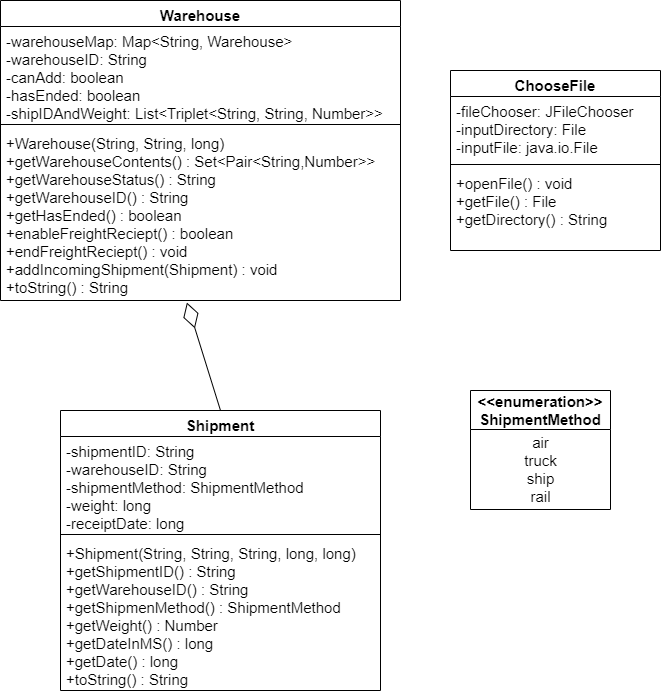

The diagram above was exported from draw.io. Its source (the exported page's mxGraphModel, read from the mxfile embedded in the PNG):
<mxGraphModel dx="782" dy="441" grid="1" gridSize="10" guides="1" tooltips="1" connect="1" arrows="1" fold="1" page="1" pageScale="1" pageWidth="1100" pageHeight="850" math="0" shadow="0">
  <root>
    <mxCell id="0" />
    <mxCell id="1" parent="0" />
    <mxCell id="21ABhLlkDeTo7QFgN4ME-1" value="Warehouse" style="swimlane;fontStyle=1;align=center;verticalAlign=top;childLayout=stackLayout;horizontal=1;startSize=26;horizontalStack=0;resizeParent=1;resizeParentMax=0;resizeLast=0;collapsible=1;marginBottom=0;fontSize=15;" parent="1" vertex="1">
      <mxGeometry x="280" y="90" width="400" height="300" as="geometry" />
    </mxCell>
    <mxCell id="21ABhLlkDeTo7QFgN4ME-2" value="-warehouseMap: Map&lt;String, Warehouse&gt;&#10;-warehouseID: String&#10;-canAdd: boolean&#10;-hasEnded: boolean&#10;-shipIDAndWeight: List&lt;Triplet&lt;String, String, Number&gt;&gt;&#10;" style="text;strokeColor=none;fillColor=none;align=left;verticalAlign=top;spacingLeft=4;spacingRight=4;overflow=hidden;rotatable=0;points=[[0,0.5],[1,0.5]];portConstraint=eastwest;fontSize=15;" parent="21ABhLlkDeTo7QFgN4ME-1" vertex="1">
      <mxGeometry y="26" width="400" height="94" as="geometry" />
    </mxCell>
    <mxCell id="21ABhLlkDeTo7QFgN4ME-3" value="" style="line;strokeWidth=1;fillColor=none;align=left;verticalAlign=middle;spacingTop=-1;spacingLeft=3;spacingRight=3;rotatable=0;labelPosition=right;points=[];portConstraint=eastwest;" parent="21ABhLlkDeTo7QFgN4ME-1" vertex="1">
      <mxGeometry y="120" width="400" height="8" as="geometry" />
    </mxCell>
    <mxCell id="21ABhLlkDeTo7QFgN4ME-4" value="+Warehouse(String, String, long)&#10;+getWarehouseContents() : Set&lt;Pair&lt;String,Number&gt;&gt;&#10;+getWarehouseStatus() : String&#10;+getWarehouseID() : String&#10;+getHasEnded() : boolean&#10;+enableFreightReciept() : boolean&#10;+endFreightReciept() : void&#10;+addIncomingShipment(Shipment) : void&#10;+toString() : String&#10;&#10;&#10;" style="text;strokeColor=none;fillColor=none;align=left;verticalAlign=top;spacingLeft=4;spacingRight=4;overflow=hidden;rotatable=0;points=[[0,0.5],[1,0.5]];portConstraint=eastwest;spacingBottom=-20;fontSize=15;" parent="21ABhLlkDeTo7QFgN4ME-1" vertex="1">
      <mxGeometry y="128" width="400" height="172" as="geometry" />
    </mxCell>
    <mxCell id="21ABhLlkDeTo7QFgN4ME-6" value="Shipment" style="swimlane;fontStyle=1;align=center;verticalAlign=top;childLayout=stackLayout;horizontal=1;startSize=26;horizontalStack=0;resizeParent=1;resizeParentMax=0;resizeLast=0;collapsible=1;marginBottom=0;fontSize=15;" parent="1" vertex="1">
      <mxGeometry x="340" y="500" width="320" height="280" as="geometry" />
    </mxCell>
    <mxCell id="21ABhLlkDeTo7QFgN4ME-7" value="-shipmentID: String&#10;-warehouseID: String&#10;-shipmentMethod: ShipmentMethod&#10;-weight: long&#10;-receiptDate: long&#10;" style="text;strokeColor=none;fillColor=none;align=left;verticalAlign=top;spacingLeft=4;spacingRight=4;overflow=hidden;rotatable=0;points=[[0,0.5],[1,0.5]];portConstraint=eastwest;fontSize=15;" parent="21ABhLlkDeTo7QFgN4ME-6" vertex="1">
      <mxGeometry y="26" width="320" height="94" as="geometry" />
    </mxCell>
    <mxCell id="21ABhLlkDeTo7QFgN4ME-8" value="" style="line;strokeWidth=1;fillColor=none;align=left;verticalAlign=middle;spacingTop=-1;spacingLeft=3;spacingRight=3;rotatable=0;labelPosition=right;points=[];portConstraint=eastwest;" parent="21ABhLlkDeTo7QFgN4ME-6" vertex="1">
      <mxGeometry y="120" width="320" height="8" as="geometry" />
    </mxCell>
    <mxCell id="21ABhLlkDeTo7QFgN4ME-9" value="+Shipment(String, String, String, long, long)&#10;+getShipmentID() : String&#10;+getWarehouseID() : String&#10;+getShipmenMethod() : ShipmentMethod&#10;+getWeight() : Number&#10;+getDateInMS() : long&#10;+getDate() : long&#10;+toString() : String&#10;" style="text;strokeColor=none;fillColor=none;align=left;verticalAlign=top;spacingLeft=4;spacingRight=4;overflow=hidden;rotatable=0;points=[[0,0.5],[1,0.5]];portConstraint=eastwest;fontSize=15;" parent="21ABhLlkDeTo7QFgN4ME-6" vertex="1">
      <mxGeometry y="128" width="320" height="152" as="geometry" />
    </mxCell>
    <mxCell id="21ABhLlkDeTo7QFgN4ME-10" value="&lt;&lt;enumeration&gt;&gt;&#10;ShipmentMethod" style="swimlane;fontStyle=1;childLayout=stackLayout;horizontal=1;startSize=39;fillColor=none;horizontalStack=0;resizeParent=1;resizeParentMax=0;resizeLast=0;collapsible=1;marginBottom=0;fontSize=15;labelBorderColor=none;" parent="1" vertex="1">
      <mxGeometry x="750" y="480" width="140" height="119" as="geometry" />
    </mxCell>
    <mxCell id="21ABhLlkDeTo7QFgN4ME-18" value="&lt;div&gt;air&lt;/div&gt;&lt;div&gt;truck&lt;/div&gt;&lt;div&gt;ship&lt;/div&gt;&lt;div&gt;rail&lt;br&gt;&lt;/div&gt;" style="text;html=1;align=center;verticalAlign=middle;resizable=0;points=[];autosize=1;fontSize=15;" parent="21ABhLlkDeTo7QFgN4ME-10" vertex="1">
      <mxGeometry y="39" width="140" height="80" as="geometry" />
    </mxCell>
    <mxCell id="21ABhLlkDeTo7QFgN4ME-19" value="ChooseFile" style="swimlane;fontStyle=1;align=center;verticalAlign=top;childLayout=stackLayout;horizontal=1;startSize=26;horizontalStack=0;resizeParent=1;resizeParentMax=0;resizeLast=0;collapsible=1;marginBottom=0;fontSize=15;" parent="1" vertex="1">
      <mxGeometry x="730" y="160" width="210" height="180" as="geometry" />
    </mxCell>
    <mxCell id="21ABhLlkDeTo7QFgN4ME-20" value="-fileChooser: JFileChooser&#10;-inputDirectory: File&#10;-inputFile: java.io.File&#10;" style="text;strokeColor=none;fillColor=none;align=left;verticalAlign=top;spacingLeft=4;spacingRight=4;overflow=hidden;rotatable=0;points=[[0,0.5],[1,0.5]];portConstraint=eastwest;fontSize=15;" parent="21ABhLlkDeTo7QFgN4ME-19" vertex="1">
      <mxGeometry y="26" width="210" height="64" as="geometry" />
    </mxCell>
    <mxCell id="21ABhLlkDeTo7QFgN4ME-21" value="" style="line;strokeWidth=1;fillColor=none;align=left;verticalAlign=middle;spacingTop=-1;spacingLeft=3;spacingRight=3;rotatable=0;labelPosition=right;points=[];portConstraint=eastwest;" parent="21ABhLlkDeTo7QFgN4ME-19" vertex="1">
      <mxGeometry y="90" width="210" height="8" as="geometry" />
    </mxCell>
    <mxCell id="21ABhLlkDeTo7QFgN4ME-22" value="+openFile() : void&#10;+getFile() : File&#10;+getDirectory() : String&#10;" style="text;strokeColor=none;fillColor=none;align=left;verticalAlign=top;spacingLeft=4;spacingRight=4;overflow=hidden;rotatable=0;points=[[0,0.5],[1,0.5]];portConstraint=eastwest;fontSize=15;" parent="21ABhLlkDeTo7QFgN4ME-19" vertex="1">
      <mxGeometry y="98" width="210" height="82" as="geometry" />
    </mxCell>
    <mxCell id="21ABhLlkDeTo7QFgN4ME-24" value="" style="endArrow=diamondThin;endFill=0;endSize=24;html=1;fontSize=15;exitX=0.5;exitY=0;exitDx=0;exitDy=0;entryX=0.466;entryY=1.012;entryDx=0;entryDy=0;entryPerimeter=0;" parent="1" source="21ABhLlkDeTo7QFgN4ME-6" target="21ABhLlkDeTo7QFgN4ME-4" edge="1">
      <mxGeometry width="160" relative="1" as="geometry">
        <mxPoint x="210" y="740" as="sourcePoint" />
        <mxPoint x="370" y="740" as="targetPoint" />
      </mxGeometry>
    </mxCell>
  </root>
</mxGraphModel>